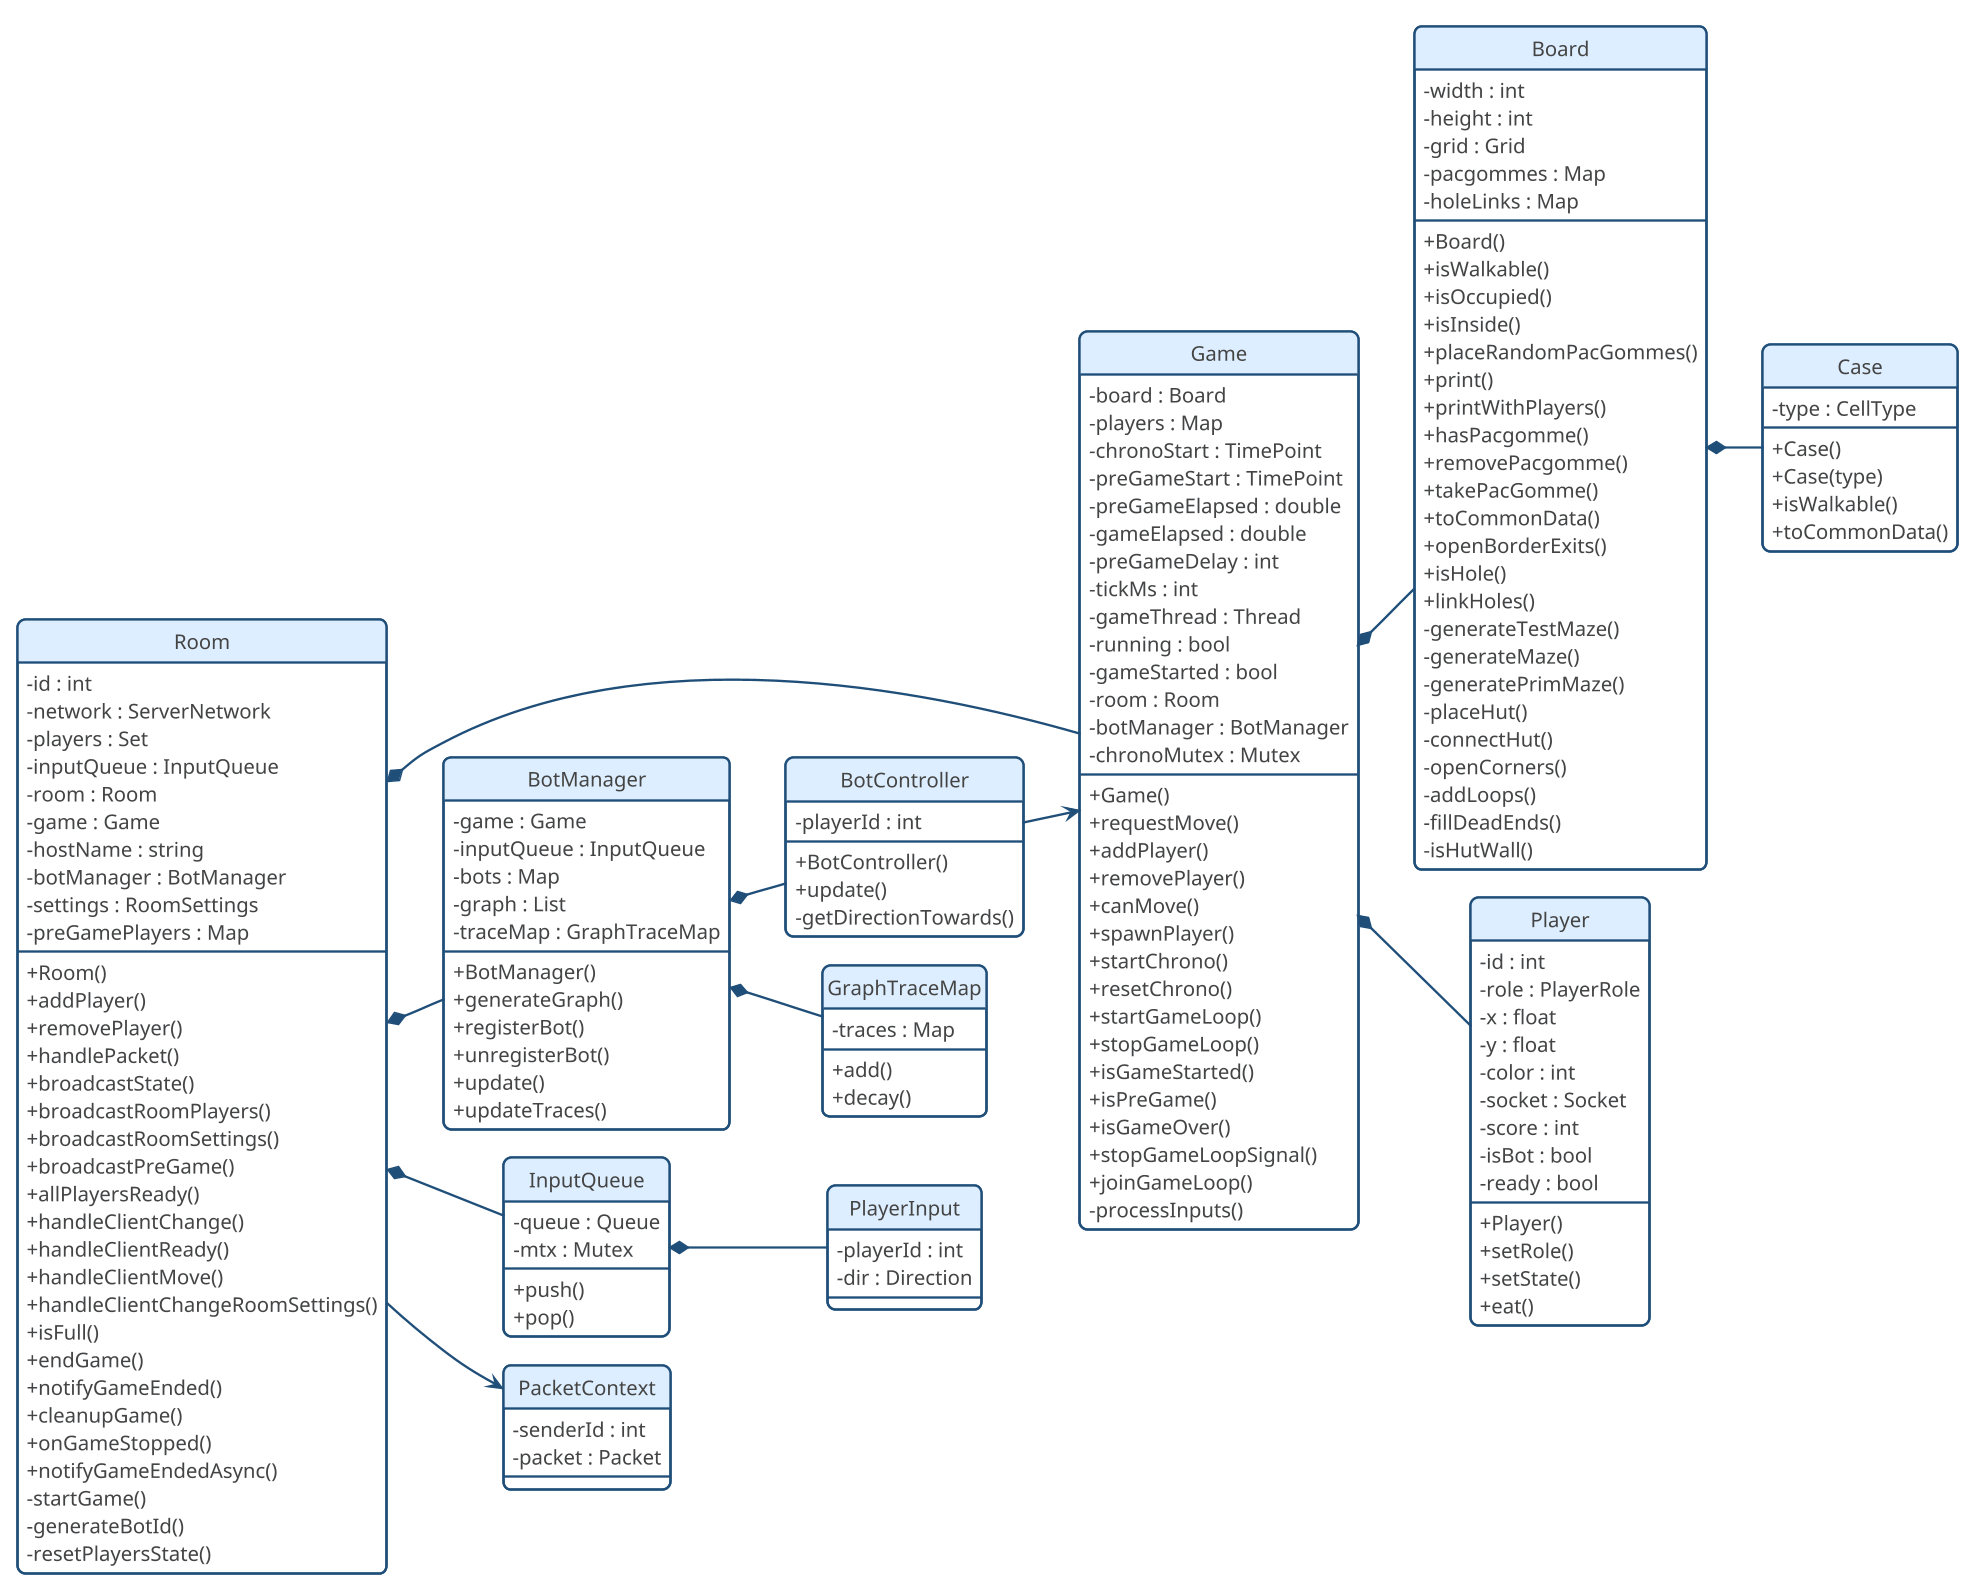

The diagram above was rendered by PlantUML. Its source (embedded in the PNG):
@startuml
' Mise en page horizontale plus lisible
left to right direction
skinparam classAttributeIconSize 0
skinparam shadowing false
skinparam ArrowColor #333333
skinparam ArrowThickness 1
skinparam ClassFontSize 12
skinparam ClassFontName Arial
skinparam ClassBackgroundColor #fdfdfd
skinparam ClassBorderColor #444444

!include theme.puml

' =======================
' Classes principales
' =======================
class Room {
    - id : int
    - network : ServerNetwork
    - players : Set
    - inputQueue : InputQueue
    - room : Room
    - game : Game
    - hostName : string
    - botManager : BotManager
    - settings : RoomSettings
    - preGamePlayers : Map

    + Room()
    + addPlayer()
    + removePlayer()
    + handlePacket()
    + broadcastState()
    + broadcastRoomPlayers()
    + broadcastRoomSettings()
    + broadcastPreGame()
    + allPlayersReady()
    + handleClientChange()
    + handleClientReady()
    + handleClientMove()
    + handleClientChangeRoomSettings()
    + isFull()
    + endGame()
    + notifyGameEnded()
    + cleanupGame()
    + onGameStopped()
    + notifyGameEndedAsync()
    - startGame()
    - generateBotId()
    - resetPlayersState()
}

class Game {
    - board : Board
    - players : Map
    - chronoStart : TimePoint
    - preGameStart : TimePoint
    - preGameElapsed : double
    - gameElapsed : double
    - preGameDelay : int
    - tickMs : int
    - gameThread : Thread
    - running : bool
    - gameStarted : bool
    - room : Room
    - botManager : BotManager
    - chronoMutex : Mutex

    + Game()
    + requestMove()
    + addPlayer()
    + removePlayer()
    + canMove()
    + spawnPlayer()
    + startChrono()
    + resetChrono()
    + startGameLoop()
    + stopGameLoop()
    + isGameStarted()
    + isPreGame()
    + isGameOver()
    + stopGameLoopSignal()
    + joinGameLoop()
    - processInputs()
}

class Board {
    - width : int
    - height : int
    - grid : Grid
    - pacgommes : Map
    - holeLinks : Map

    + Board()
    + isWalkable()
    + isOccupied()
    + isInside()
    + placeRandomPacGommes()
    + print()
    + printWithPlayers()
    + hasPacgomme()
    + removePacgomme()
    + takePacGomme()
    + toCommonData()
    + openBorderExits()
    + isHole()
    + linkHoles()
    - generateTestMaze()
    - generateMaze()
    - generatePrimMaze()
    - placeHut()
    - connectHut()
    - openCorners()
    - addLoops()
    - fillDeadEnds()
    - isHutWall()
}

class Case {
    - type : CellType

    + Case()
    + Case(type)
    + isWalkable()
    + toCommonData()
}

class Player {
    - id : int
    - role : PlayerRole
    - x : float
    - y : float
    - color : int
    - socket : Socket
    - score : int
    - isBot : bool
    - ready : bool

    + Player()
    + setRole()
    + setState()
    + eat()
}

class BotManager {
    - game : Game
    - inputQueue : InputQueue
    - bots : Map
    - graph : List
    - traceMap : GraphTraceMap

    + BotManager()
    + generateGraph()
    + registerBot()
    + unregisterBot()
    + update()
    + updateTraces()
}

class BotController {
    - playerId : int

    + BotController()
    + update()
    - getDirectionTowards()
}

class GraphTraceMap {
    - traces : Map

    + add()
    + decay()
}

class InputQueue {
    - queue : Queue
    - mtx : Mutex

    + push()
    + pop()
}

class PlayerInput {
    - playerId : int
    - dir : Direction
}

class PacketContext {
    - senderId : int
    - packet : Packet
}
' =======================
' Relations
' =======================

' Composition (l’objet appartient au parent)
Room *-- Game
Room *-- BotManager
Room *-- InputQueue
Game *-- Board
Game *-- Player
BotManager *-- BotController
BotManager *-- GraphTraceMap
Board *-- Case
InputQueue *-- PlayerInput



' Association / dépendance
BotController --> Game
Room --> PacketContext


@enduml